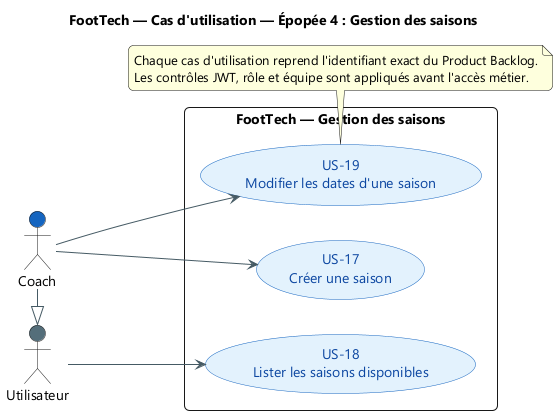

The diagram above was rendered by PlantUML. Its source (embedded in the PNG):
@startuml
title FootTech — Cas d'utilisation — Épopée 4 : Gestion des saisons
skinparam backgroundColor #FFFFFF
skinparam defaultFontName "Segoe UI"
skinparam shadowing false
skinparam ArrowColor #455A64
skinparam packageStyle rectangle
skinparam roundcorner 10

left to right direction
skinparam usecase {
  BackgroundColor #E3F2FD
  BorderColor #1565C0
  FontColor #0D47A1
}
actor "Utilisateur" as USER #546E7A
actor "Coach" as COACH #1565C0
COACH -|> USER
rectangle "FootTech — Gestion des saisons" {
  usecase "US-17\nCréer une saison" as US17
  usecase "US-18\nLister les saisons disponibles" as US18
  usecase "US-19\nModifier les dates d'une saison" as US19
}
COACH --> US17
USER --> US18
COACH --> US19

note bottom
  Chaque cas d'utilisation reprend l'identifiant exact du Product Backlog.
  Les contrôles JWT, rôle et équipe sont appliqués avant l'accès métier.
end note
@enduml